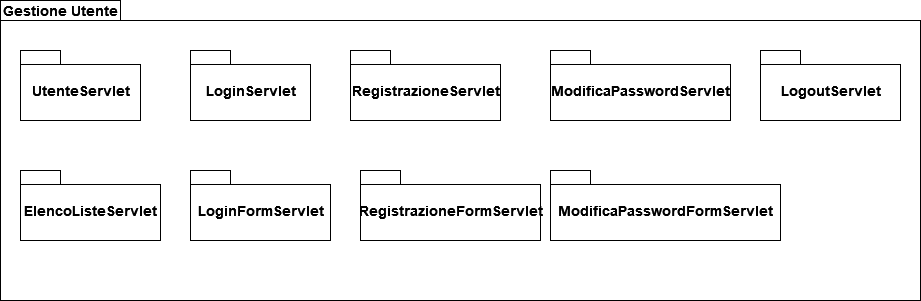

The diagram above was exported from draw.io. Its source (the exported page's mxGraphModel, read from the mxfile embedded in the PNG):
<mxGraphModel dx="1340" dy="573" grid="1" gridSize="10" guides="1" tooltips="1" connect="1" arrows="1" fold="1" page="1" pageScale="1" pageWidth="827" pageHeight="1169" math="0" shadow="0">
  <root>
    <mxCell id="0" />
    <mxCell id="1" parent="0" />
    <mxCell id="c1iqWmHCEpPBOMIHqLAP-1" value="" style="shape=folder;fontStyle=1;spacingTop=10;tabWidth=120;tabHeight=20;tabPosition=left;html=1;" parent="1" vertex="1">
      <mxGeometry x="-160" y="200" width="920" height="300" as="geometry" />
    </mxCell>
    <mxCell id="c1iqWmHCEpPBOMIHqLAP-2" value="&lt;b&gt;&lt;font style=&quot;font-size: 14px&quot;&gt;Gestione Utente&lt;/font&gt;&lt;/b&gt;" style="text;html=1;align=center;verticalAlign=middle;resizable=0;points=[];autosize=1;strokeColor=none;fillColor=none;" parent="1" vertex="1">
      <mxGeometry x="-160" y="200" width="120" height="20" as="geometry" />
    </mxCell>
    <mxCell id="c1iqWmHCEpPBOMIHqLAP-3" value="ElencoListeServlet" style="shape=folder;fontStyle=1;spacingTop=10;tabWidth=40;tabHeight=14;tabPosition=left;html=1;fontSize=14;" parent="1" vertex="1">
      <mxGeometry x="-140" y="370" width="140" height="70" as="geometry" />
    </mxCell>
    <mxCell id="c1iqWmHCEpPBOMIHqLAP-4" value="LogoutServlet" style="shape=folder;fontStyle=1;spacingTop=10;tabWidth=40;tabHeight=14;tabPosition=left;html=1;fontSize=14;" parent="1" vertex="1">
      <mxGeometry x="600" y="250" width="140" height="70" as="geometry" />
    </mxCell>
    <mxCell id="c1iqWmHCEpPBOMIHqLAP-5" value="LoginServlet" style="shape=folder;fontStyle=1;spacingTop=10;tabWidth=40;tabHeight=14;tabPosition=left;html=1;fontSize=14;" parent="1" vertex="1">
      <mxGeometry x="30" y="250" width="120" height="70" as="geometry" />
    </mxCell>
    <mxCell id="c1iqWmHCEpPBOMIHqLAP-6" value="LoginFormServlet" style="shape=folder;fontStyle=1;spacingTop=10;tabWidth=40;tabHeight=14;tabPosition=left;html=1;fontSize=14;" parent="1" vertex="1">
      <mxGeometry x="30" y="370" width="140" height="70" as="geometry" />
    </mxCell>
    <mxCell id="c1iqWmHCEpPBOMIHqLAP-7" value="UtenteServlet" style="shape=folder;fontStyle=1;spacingTop=10;tabWidth=40;tabHeight=14;tabPosition=left;html=1;fontSize=14;" parent="1" vertex="1">
      <mxGeometry x="-140" y="250" width="120" height="70" as="geometry" />
    </mxCell>
    <mxCell id="c1iqWmHCEpPBOMIHqLAP-8" value="RegistrazioneServlet" style="shape=folder;fontStyle=1;spacingTop=10;tabWidth=40;tabHeight=14;tabPosition=left;html=1;fontSize=14;" parent="1" vertex="1">
      <mxGeometry x="190" y="250" width="150" height="70" as="geometry" />
    </mxCell>
    <mxCell id="c1iqWmHCEpPBOMIHqLAP-9" value="ModificaPasswordServlet" style="shape=folder;fontStyle=1;spacingTop=10;tabWidth=40;tabHeight=14;tabPosition=left;html=1;fontSize=14;" parent="1" vertex="1">
      <mxGeometry x="390" y="250" width="180" height="70" as="geometry" />
    </mxCell>
    <mxCell id="c1iqWmHCEpPBOMIHqLAP-10" value="RegistrazioneFormServlet" style="shape=folder;fontStyle=1;spacingTop=10;tabWidth=40;tabHeight=14;tabPosition=left;html=1;fontSize=14;" parent="1" vertex="1">
      <mxGeometry x="200" y="370" width="180" height="70" as="geometry" />
    </mxCell>
    <mxCell id="vN7G2p9Qae3RWuRzvnOO-1" value="ModificaPasswordFormServlet" style="shape=folder;fontStyle=1;spacingTop=10;tabWidth=40;tabHeight=14;tabPosition=left;html=1;fontSize=14;" vertex="1" parent="1">
      <mxGeometry x="390" y="370" width="230" height="70" as="geometry" />
    </mxCell>
  </root>
</mxGraphModel>